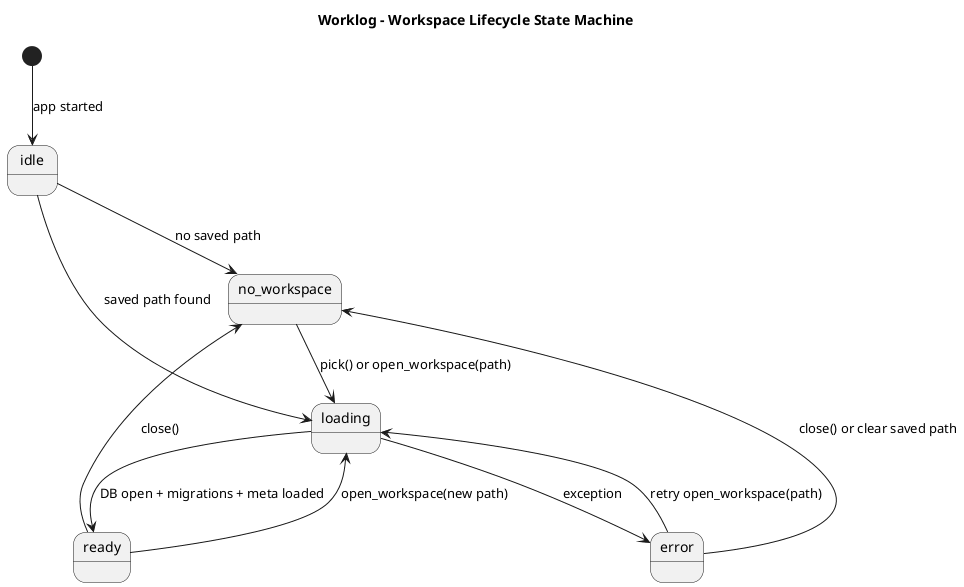

The diagram above was rendered by PlantUML. Its source (embedded in the PNG):
@startuml Worklog_Workspace_State
title Worklog - Workspace Lifecycle State Machine

skinparam shadowing false
skinparam defaultFontName Monospace

[*] --> idle : app started
idle --> no_workspace : no saved path
idle --> loading : saved path found

no_workspace --> loading : pick() or open_workspace(path)
loading --> ready : DB open + migrations + meta loaded
loading --> error : exception

ready --> loading : open_workspace(new path)
ready --> no_workspace : close()

error --> loading : retry open_workspace(path)
error --> no_workspace : close() or clear saved path

@enduml